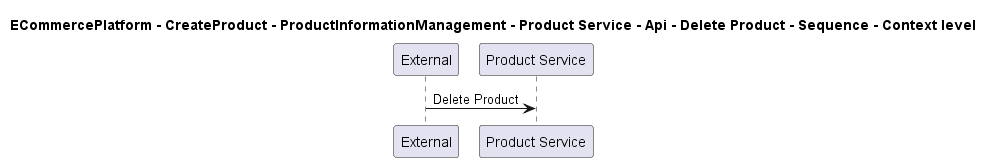

The diagram above was rendered by PlantUML. Its source (embedded in the PNG):
@startuml

title ECommercePlatform - CreateProduct - ProductInformationManagement - Product Service - Api - Delete Product - Sequence - Context level

participant "External" as C4InterFlow.SoftwareSystems.ExternalSystem
participant "Product Service" as ECommercePlatform.CreateProduct.ProductInformationManagement.SoftwareSystems.ProductService

C4InterFlow.SoftwareSystems.ExternalSystem -> ECommercePlatform.CreateProduct.ProductInformationManagement.SoftwareSystems.ProductService : Delete Product


@enduml